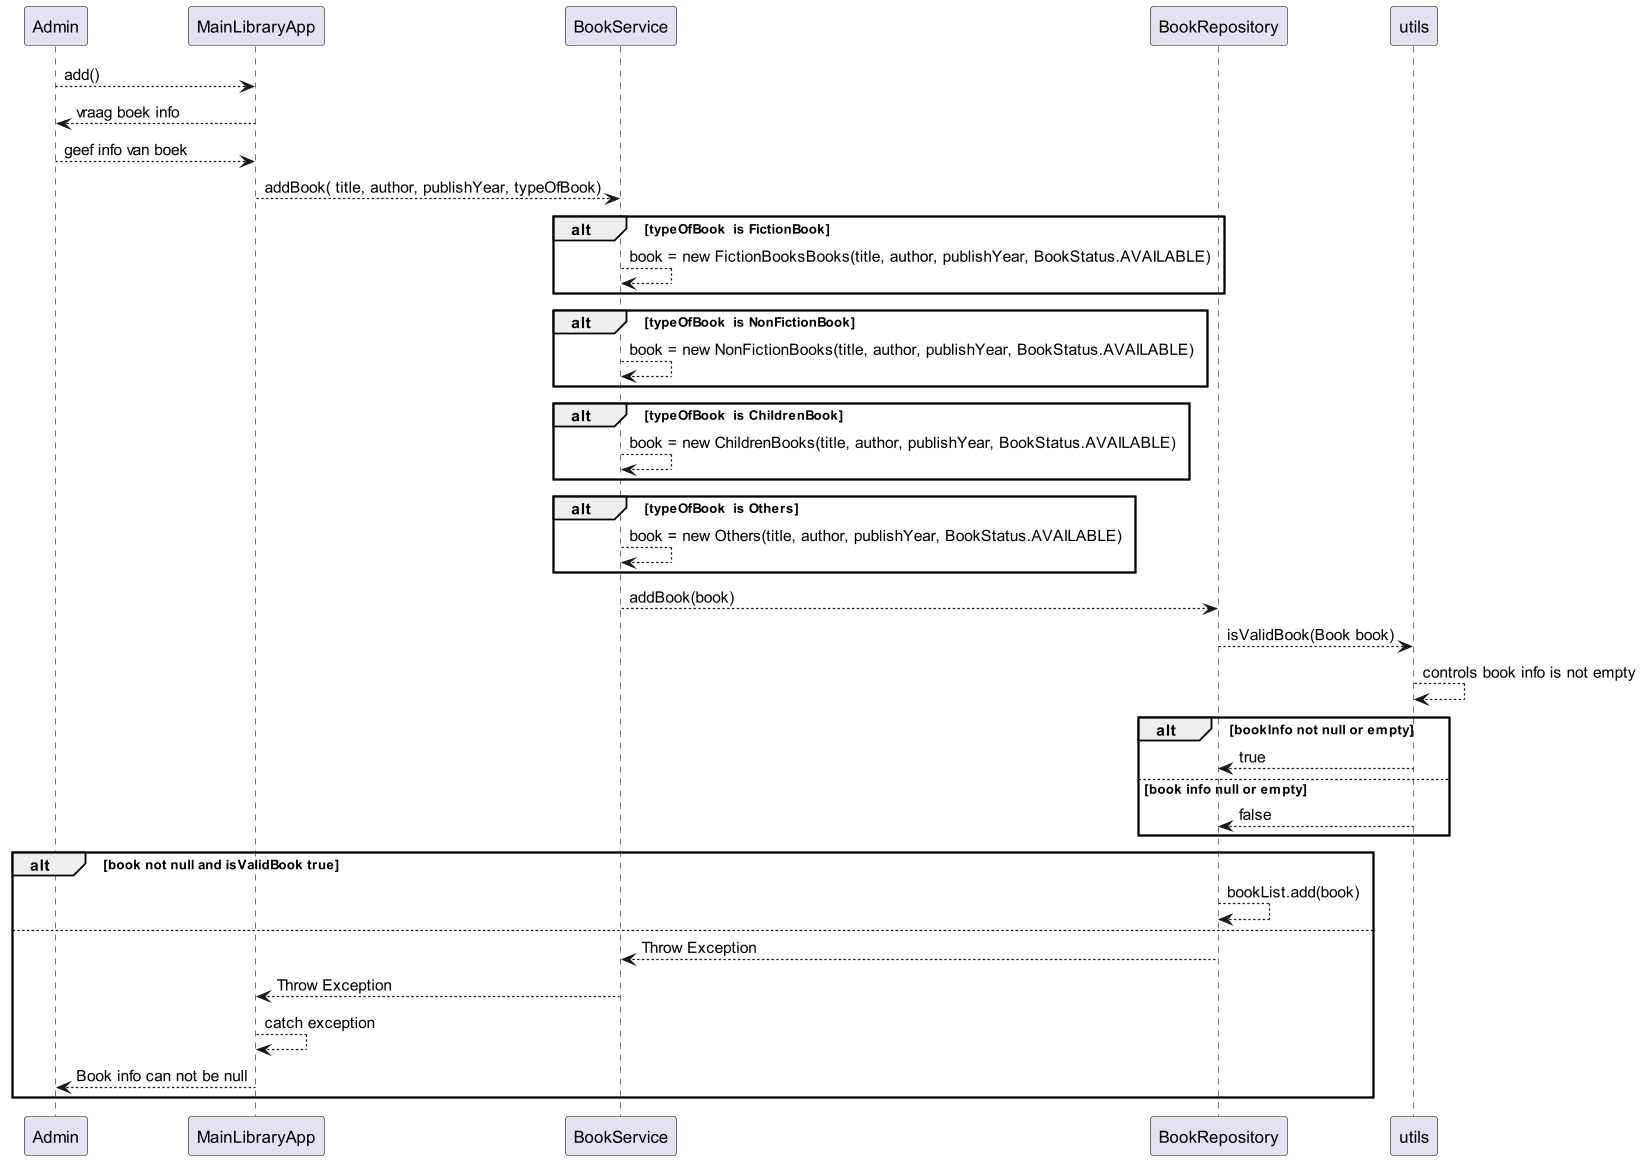

The diagram above was rendered by PlantUML. Its source (embedded in the PNG):
@startuml
Admin --> MainLibraryApp : add()
MainLibraryApp --> Admin : vraag boek info
Admin --> MainLibraryApp : geef info van boek
MainLibraryApp --> BookService : addBook( title, author, publishYear, typeOfBook)
alt typeOfBook  is FictionBook
BookService --> BookService : book = new FictionBooksBooks(title, author, publishYear, BookStatus.AVAILABLE)
end
alt typeOfBook  is NonFictionBook
BookService --> BookService : book = new NonFictionBooks(title, author, publishYear, BookStatus.AVAILABLE)
end
alt typeOfBook  is ChildrenBook
BookService --> BookService : book = new ChildrenBooks(title, author, publishYear, BookStatus.AVAILABLE)

end
alt typeOfBook  is Others
BookService --> BookService : book = new Others(title, author, publishYear, BookStatus.AVAILABLE)
end
BookService --> BookRepository : addBook(book)

BookRepository --> utils  : isValidBook(Book book)
utils --> utils : controls book info is not empty
alt bookInfo not null or empty
utils --> BookRepository : true
else book info null or empty
utils --> BookRepository : false
end
alt book not null and isValidBook true
BookRepository --> BookRepository : bookList.add(book)
else
BookRepository -->BookService : Throw Exception
BookService -->  MainLibraryApp : Throw Exception
MainLibraryApp --> MainLibraryApp : catch exception
Admin <-- MainLibraryApp :  Book info can not be null
end
@enduml